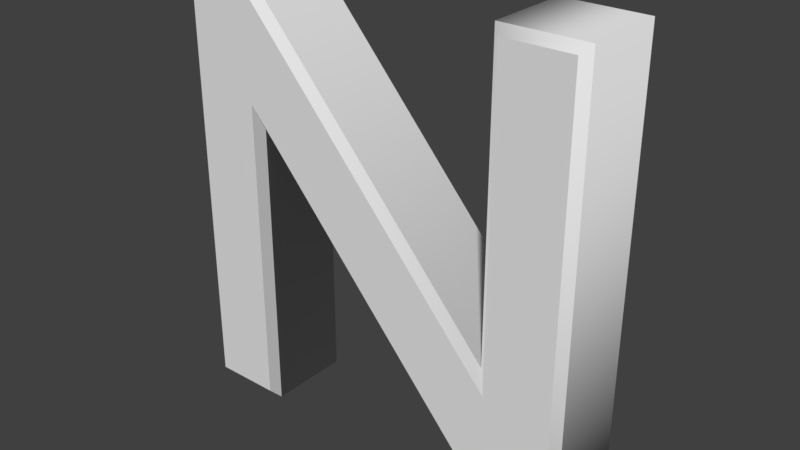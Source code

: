 # Source: Letra_N.blend  (saved by Blender 2.79.0; exported with 4.5.12 LTS)
import bpy
from mathutils import Matrix  # noqa: F401  (used for matrix-valued properties, if any)

bpy.ops.wm.read_factory_settings(use_empty=True)
scene = bpy.context.scene
scene.name = 'Scene'

# ---- collections
col_collection_1 = bpy.data.collections.new('Collection 1'); scene.collection.children.link(col_collection_1)

# ---- world
world_world = bpy.data.worlds.new('World'); scene.world = world_world
world_world.color = (0.05088, 0.05088, 0.05088)
world_world.use_sun_shadow = False
world_world.sun_shadow_jitter_overblur = 0.0
world_world.cycles.sampling_method = 'MANUAL'

# ---- meshes
me_cutext_002 = bpy.data.meshes.new('CUText.002')
me_cutext_002.from_pydata([(61.79, -0.9, 8.1), (17.5, 50.09, 8.1), (17.5, -0.9, 8.1), (6.5, -0.9, 8.1), (6.5, 69.1, 8.1), (15.61, 69.1, 8.1), (60.5, 17.8, 8.1), (60.5, 69.1, 8.1), (71.5, 69.1, 8.1), (71.5, -0.9, 8.1), (61.79, -0.9, -8.1), (17.5, 50.09, -8.1), (17.5, -0.9, -8.1), (6.5, -0.9, -8.1), (6.5, 69.1, -8.1), (15.61, 69.1, -8.1), (60.5, 17.8, -8.1), (60.5, 69.1, -8.1), (71.5, 69.1, -8.1), (71.5, -0.9, -8.1), (61.79, -0.9, -8.1), (61.2, -2.2, -6.8), (17.5, 50.09, -8.1), (18.8, 46.61, -6.8), (17.5, -0.9, -8.1), (18.8, -2.2, -6.8), (6.5, -0.9, -8.1), (5.2, -2.2, -6.8), (6.5, 69.1, -8.1), (5.2, 70.4, -6.8), (15.61, 69.1, -8.1), (16.2, 70.4, -6.8), (60.5, 17.8, -8.1), (59.2, 21.26, -6.8), (60.5, 69.1, -8.1), (59.2, 70.4, -6.8), (71.5, 69.1, -8.1), (72.8, 70.4, -6.8), (71.5, -0.9, -8.1), (72.8, -2.2, -6.8), (61.2, -2.2, -6.8), (61.2, -2.2, 6.8), (18.8, 46.61, -6.8), (18.8, 46.61, 6.8), (18.8, -2.2, -6.8), (18.8, -2.2, 6.8), (5.2, -2.2, -6.8), (5.2, -2.2, 6.8), (5.2, 70.4, -6.8), (5.2, 70.4, 6.8), (16.2, 70.4, -6.8), (16.2, 70.4, 6.8), (59.2, 21.26, -6.8), (59.2, 21.26, 6.8), (59.2, 70.4, -6.8), (59.2, 70.4, 6.8), (72.8, 70.4, -6.8), (72.8, 70.4, 6.8), (72.8, -2.2, -6.8), (72.8, -2.2, 6.8), (61.2, -2.2, 6.8), (61.79, -0.9, 8.1), (18.8, 46.61, 6.8), (17.5, 50.09, 8.1), (18.8, -2.2, 6.8), (17.5, -0.9, 8.1), (5.2, -2.2, 6.8), (6.5, -0.9, 8.1), (5.2, 70.4, 6.8), (6.5, 69.1, 8.1), (16.2, 70.4, 6.8), (15.61, 69.1, 8.1), (59.2, 21.26, 6.8), (60.5, 17.8, 8.1), (59.2, 70.4, 6.8), (60.5, 69.1, 8.1), (72.8, 70.4, 6.8), (71.5, 69.1, 8.1), (72.8, -2.2, 6.8), (71.5, -0.9, 8.1)], [], [(3, 5, 4), (3, 1, 5), (1, 6, 5), (6, 8, 7), (6, 9, 8), (3, 2, 1), (0, 6, 1), (0, 9, 6), (15, 13, 14), (11, 13, 15), (16, 11, 15), (18, 16, 17), (19, 16, 18), (12, 13, 11), (16, 10, 11), (19, 10, 16), (21, 23, 22, 20), (23, 25, 24, 22), (25, 27, 26, 24), (27, 29, 28, 26), (29, 31, 30, 28), (31, 33, 32, 30), (33, 35, 34, 32), (35, 37, 36, 34), (37, 39, 38, 36), (39, 21, 20, 38), (41, 43, 42, 40), (43, 45, 44, 42), (45, 47, 46, 44), (47, 49, 48, 46), (49, 51, 50, 48), (51, 53, 52, 50), (53, 55, 54, 52), (55, 57, 56, 54), (57, 59, 58, 56), (59, 41, 40, 58), (61, 63, 62, 60), (63, 65, 64, 62), (65, 67, 66, 64), (67, 69, 68, 66), (69, 71, 70, 68), (71, 73, 72, 70), (73, 75, 74, 72), (75, 77, 76, 74), (77, 79, 78, 76), (79, 61, 60, 78)])
me_cutext_002.polygons.foreach_set('use_smooth', [0, 0, 0, 0, 0, 0, 0, 0, 0, 0, 0, 0, 0, 0, 0, 0, 1, 1, 1, 1, 1, 1, 1, 1, 1, 1, 1, 1, 1, 1, 1, 1, 1, 1, 1, 1, 1, 1, 1, 1, 1, 1, 1, 1, 1, 1])
me_cutext_002.use_remesh_preserve_volume = False
me_cutext_002.use_remesh_preserve_attributes = False
me_cutext_002.use_mirror_vertex_groups = False
me_cutext_002.auto_texspace = False
me_cutext_002.update()

# ---- objects
ob_text = bpy.data.objects.new('Text', me_cutext_002)

# ---- transforms, parenting, visibility, modifiers, constraints
ob_text.location = (0.0, 0.0, 0.0)
ob_text.rotation_euler = (1.571, -0.0, 0.0)
ob_text.lineart.crease_threshold = 0.0

# ---- collection membership
col_collection_1.objects.link(ob_text)

# ---- scene / render settings (as saved in the file)
scene.frame_start = 1; scene.frame_end = 250; scene.frame_set(4)
scene.render.engine = 'CYCLES'
scene.render.resolution_percentage = 50
scene.render.dither_intensity = 0.0
scene.cycles.use_denoising = False
scene.cycles.samples = 128
scene.cycles.sampling_pattern = 'TABULATED_SOBOL'
scene.cycles.use_adaptive_sampling = False
scene.cycles.use_light_tree = False
scene.cycles.blur_glossy = 0.0
scene.cycles.sample_clamp_indirect = 0.0
scene.view_settings.view_transform = 'Standard'
scene.unit_settings.scale_length = 0.01
bpy.context.view_layer.update()

# ---- added for rendering (the .blend has no active camera and no usable light): camera, sun
cam_auto = bpy.data.cameras.new('AutoCamera')
cam_auto.lens = 50.0
cam_auto.sensor_width = 36.0
cam_auto.clip_end = 1632.1
ob_auto_camera = bpy.data.objects.new('AutoCamera', cam_auto)
scene.collection.objects.link(ob_auto_camera)
ob_auto_camera.location = (131.998, -111.597, 108.498)
ob_auto_camera.rotation_euler = (1.09748, -7.21219e-08, 0.694738)
scene.camera = ob_auto_camera
light_auto_sun = bpy.data.lights.new('AutoSun', 'SUN')
light_auto_sun.energy = 3.0
light_auto_sun.angle = 0.0523599
ob_auto_sun = bpy.data.objects.new('AutoSun', light_auto_sun)
scene.collection.objects.link(ob_auto_sun)
ob_auto_sun.rotation_euler = (0.872665, 0.174533, 0.523599)
bpy.context.view_layer.update()

